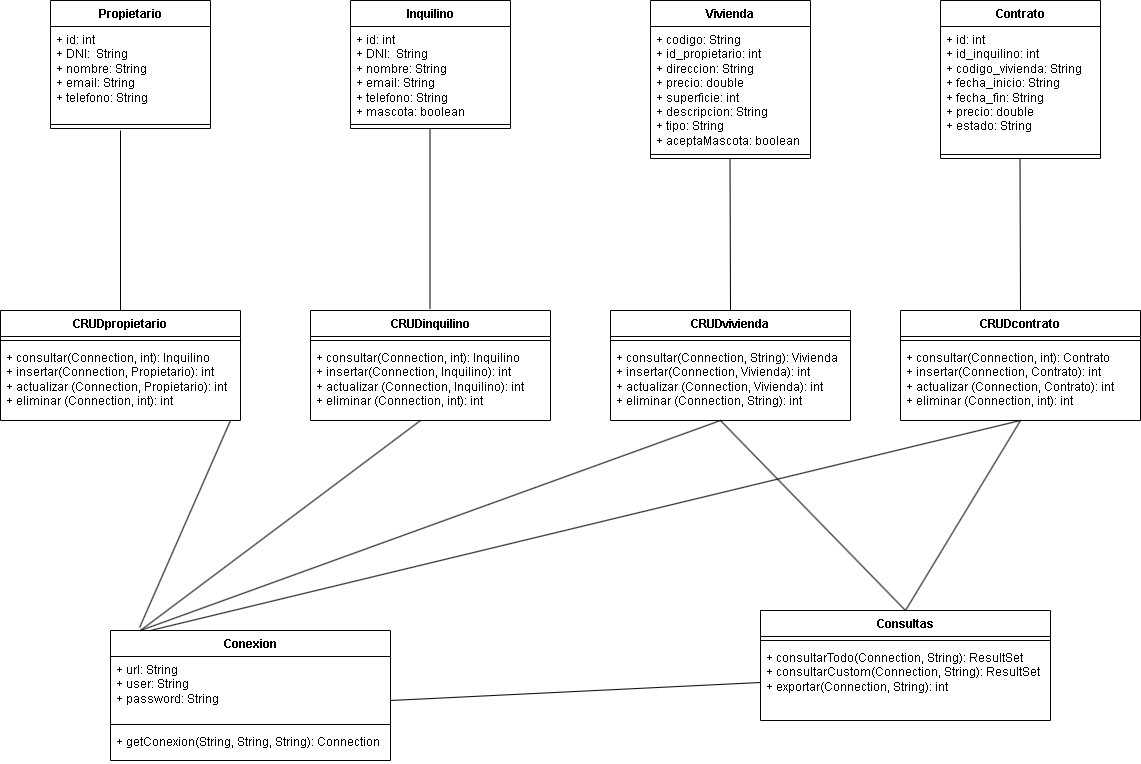

The diagram above was exported from draw.io. Its source (the exported page's mxGraphModel, read from the mxfile embedded in the PNG):
<mxGraphModel dx="1414" dy="777" grid="1" gridSize="10" guides="1" tooltips="1" connect="1" arrows="1" fold="1" page="1" pageScale="1" pageWidth="827" pageHeight="1169" background="#ffffff" math="0" shadow="0">
  <root>
    <mxCell id="WIyWlLk6GJQsqaUBKTNV-0" />
    <mxCell id="WIyWlLk6GJQsqaUBKTNV-1" parent="WIyWlLk6GJQsqaUBKTNV-0" />
    <mxCell id="Cqku67Zyqs7H8Z04C_3S-0" parent="WIyWlLk6GJQsqaUBKTNV-1" style="swimlane;fontStyle=1;align=center;verticalAlign=top;childLayout=stackLayout;horizontal=1;startSize=26;horizontalStack=0;resizeParent=1;resizeParentMax=0;resizeLast=0;collapsible=1;marginBottom=0;whiteSpace=wrap;html=1;" value="Propietario" vertex="1">
      <mxGeometry height="128" width="160" x="80" y="50" as="geometry" />
    </mxCell>
    <mxCell id="Cqku67Zyqs7H8Z04C_3S-1" parent="Cqku67Zyqs7H8Z04C_3S-0" style="text;strokeColor=none;fillColor=none;align=left;verticalAlign=top;spacingLeft=4;spacingRight=4;overflow=hidden;rotatable=0;points=[[0,0.5],[1,0.5]];portConstraint=eastwest;whiteSpace=wrap;html=1;" value="+ id: int&lt;div&gt;+ DNI:&amp;nbsp; String&lt;/div&gt;&lt;div&gt;+ nombre: String&lt;/div&gt;&lt;div&gt;+ email: String&lt;/div&gt;&lt;div&gt;+ telefono: String&lt;/div&gt;" vertex="1">
      <mxGeometry height="94" width="160" y="26" as="geometry" />
    </mxCell>
    <mxCell id="Cqku67Zyqs7H8Z04C_3S-2" parent="Cqku67Zyqs7H8Z04C_3S-0" style="line;strokeWidth=1;fillColor=none;align=left;verticalAlign=middle;spacingTop=-1;spacingLeft=3;spacingRight=3;rotatable=0;labelPosition=right;points=[];portConstraint=eastwest;strokeColor=inherit;" value="" vertex="1">
      <mxGeometry height="8" width="160" y="120" as="geometry" />
    </mxCell>
    <mxCell id="Cqku67Zyqs7H8Z04C_3S-4" parent="WIyWlLk6GJQsqaUBKTNV-1" style="swimlane;fontStyle=1;align=center;verticalAlign=top;childLayout=stackLayout;horizontal=1;startSize=26;horizontalStack=0;resizeParent=1;resizeParentMax=0;resizeLast=0;collapsible=1;marginBottom=0;whiteSpace=wrap;html=1;" value="Inquilino" vertex="1">
      <mxGeometry height="128" width="160" x="380" y="50" as="geometry" />
    </mxCell>
    <mxCell id="Cqku67Zyqs7H8Z04C_3S-5" parent="Cqku67Zyqs7H8Z04C_3S-4" style="text;strokeColor=none;fillColor=none;align=left;verticalAlign=top;spacingLeft=4;spacingRight=4;overflow=hidden;rotatable=0;points=[[0,0.5],[1,0.5]];portConstraint=eastwest;whiteSpace=wrap;html=1;" value="+ id: int&lt;div&gt;+ DNI:&amp;nbsp; String&lt;/div&gt;&lt;div&gt;+ nombre: String&lt;/div&gt;&lt;div&gt;+ email: String&lt;/div&gt;&lt;div&gt;+ telefono: String&lt;/div&gt;&lt;div&gt;+ mascota: boolean&lt;/div&gt;" vertex="1">
      <mxGeometry height="94" width="160" y="26" as="geometry" />
    </mxCell>
    <mxCell id="Cqku67Zyqs7H8Z04C_3S-6" parent="Cqku67Zyqs7H8Z04C_3S-4" style="line;strokeWidth=1;fillColor=none;align=left;verticalAlign=middle;spacingTop=-1;spacingLeft=3;spacingRight=3;rotatable=0;labelPosition=right;points=[];portConstraint=eastwest;strokeColor=inherit;" value="" vertex="1">
      <mxGeometry height="8" width="160" y="120" as="geometry" />
    </mxCell>
    <mxCell id="Cqku67Zyqs7H8Z04C_3S-7" parent="WIyWlLk6GJQsqaUBKTNV-1" style="swimlane;fontStyle=1;align=center;verticalAlign=top;childLayout=stackLayout;horizontal=1;startSize=26;horizontalStack=0;resizeParent=1;resizeParentMax=0;resizeLast=0;collapsible=1;marginBottom=0;whiteSpace=wrap;html=1;" value="Vivienda" vertex="1">
      <mxGeometry height="158" width="160" x="680" y="50" as="geometry" />
    </mxCell>
    <mxCell id="Cqku67Zyqs7H8Z04C_3S-8" parent="Cqku67Zyqs7H8Z04C_3S-7" style="text;strokeColor=none;fillColor=none;align=left;verticalAlign=top;spacingLeft=4;spacingRight=4;overflow=hidden;rotatable=0;points=[[0,0.5],[1,0.5]];portConstraint=eastwest;whiteSpace=wrap;html=1;" value="+ codigo: String&lt;div&gt;+ id_propietario: int&lt;/div&gt;&lt;div&gt;+ direccion: String&lt;/div&gt;&lt;div&gt;+ precio: double&lt;/div&gt;&lt;div&gt;+ superficie: int&lt;/div&gt;&lt;div&gt;+ descripcion: String&lt;/div&gt;&lt;div&gt;+ tipo: String&lt;/div&gt;&lt;div&gt;+ aceptaMascota: boolean&lt;/div&gt;" vertex="1">
      <mxGeometry height="124" width="160" y="26" as="geometry" />
    </mxCell>
    <mxCell id="Cqku67Zyqs7H8Z04C_3S-9" parent="Cqku67Zyqs7H8Z04C_3S-7" style="line;strokeWidth=1;fillColor=none;align=left;verticalAlign=middle;spacingTop=-1;spacingLeft=3;spacingRight=3;rotatable=0;labelPosition=right;points=[];portConstraint=eastwest;strokeColor=inherit;" value="" vertex="1">
      <mxGeometry height="8" width="160" y="150" as="geometry" />
    </mxCell>
    <mxCell id="Cqku67Zyqs7H8Z04C_3S-10" parent="WIyWlLk6GJQsqaUBKTNV-1" style="swimlane;fontStyle=1;align=center;verticalAlign=top;childLayout=stackLayout;horizontal=1;startSize=26;horizontalStack=0;resizeParent=1;resizeParentMax=0;resizeLast=0;collapsible=1;marginBottom=0;whiteSpace=wrap;html=1;" value="Contrato" vertex="1">
      <mxGeometry height="158" width="160" x="970" y="50" as="geometry" />
    </mxCell>
    <mxCell id="Cqku67Zyqs7H8Z04C_3S-11" parent="Cqku67Zyqs7H8Z04C_3S-10" style="text;strokeColor=none;fillColor=none;align=left;verticalAlign=top;spacingLeft=4;spacingRight=4;overflow=hidden;rotatable=0;points=[[0,0.5],[1,0.5]];portConstraint=eastwest;whiteSpace=wrap;html=1;" value="+ id: int&lt;div&gt;+ id_inquilino: int&lt;/div&gt;&lt;div&gt;+ codigo_vivienda: String&lt;/div&gt;&lt;div&gt;+ fecha_inicio: String&lt;/div&gt;&lt;div&gt;+ fecha_fin: String&lt;/div&gt;&lt;div&gt;+ precio: double&lt;/div&gt;&lt;div&gt;+ estado: String&lt;/div&gt;" vertex="1">
      <mxGeometry height="124" width="160" y="26" as="geometry" />
    </mxCell>
    <mxCell id="Cqku67Zyqs7H8Z04C_3S-12" parent="Cqku67Zyqs7H8Z04C_3S-10" style="line;strokeWidth=1;fillColor=none;align=left;verticalAlign=middle;spacingTop=-1;spacingLeft=3;spacingRight=3;rotatable=0;labelPosition=right;points=[];portConstraint=eastwest;strokeColor=inherit;" value="" vertex="1">
      <mxGeometry height="8" width="160" y="150" as="geometry" />
    </mxCell>
    <mxCell id="Cqku67Zyqs7H8Z04C_3S-17" parent="WIyWlLk6GJQsqaUBKTNV-1" style="swimlane;fontStyle=1;align=center;verticalAlign=top;childLayout=stackLayout;horizontal=1;startSize=26;horizontalStack=0;resizeParent=1;resizeParentMax=0;resizeLast=0;collapsible=1;marginBottom=0;whiteSpace=wrap;html=1;" value="CRUDpropietario" vertex="1">
      <mxGeometry height="110" width="240" x="30" y="360" as="geometry" />
    </mxCell>
    <mxCell id="Cqku67Zyqs7H8Z04C_3S-19" parent="Cqku67Zyqs7H8Z04C_3S-17" style="line;strokeWidth=1;fillColor=none;align=left;verticalAlign=middle;spacingTop=-1;spacingLeft=3;spacingRight=3;rotatable=0;labelPosition=right;points=[];portConstraint=eastwest;strokeColor=inherit;" value="" vertex="1">
      <mxGeometry height="8" width="240" y="26" as="geometry" />
    </mxCell>
    <mxCell id="Cqku67Zyqs7H8Z04C_3S-20" parent="Cqku67Zyqs7H8Z04C_3S-17" style="text;strokeColor=none;fillColor=none;align=left;verticalAlign=top;spacingLeft=4;spacingRight=4;overflow=hidden;rotatable=0;points=[[0,0.5],[1,0.5]];portConstraint=eastwest;whiteSpace=wrap;html=1;" value="+ consultar(Connection, int): Inquilino&lt;div&gt;+ insertar(Connection, Propietario): int&lt;/div&gt;&lt;div&gt;+ actualizar (Connection, Propietario): int&lt;/div&gt;&lt;div&gt;+ eliminar (Connection, int): int&lt;/div&gt;" vertex="1">
      <mxGeometry height="76" width="240" y="34" as="geometry" />
    </mxCell>
    <mxCell id="Cqku67Zyqs7H8Z04C_3S-25" parent="WIyWlLk6GJQsqaUBKTNV-1" style="swimlane;fontStyle=1;align=center;verticalAlign=top;childLayout=stackLayout;horizontal=1;startSize=26;horizontalStack=0;resizeParent=1;resizeParentMax=0;resizeLast=0;collapsible=1;marginBottom=0;whiteSpace=wrap;html=1;" value="CRUDinquilino" vertex="1">
      <mxGeometry height="110" width="240" x="340" y="360" as="geometry" />
    </mxCell>
    <mxCell id="Cqku67Zyqs7H8Z04C_3S-26" parent="Cqku67Zyqs7H8Z04C_3S-25" style="line;strokeWidth=1;fillColor=none;align=left;verticalAlign=middle;spacingTop=-1;spacingLeft=3;spacingRight=3;rotatable=0;labelPosition=right;points=[];portConstraint=eastwest;strokeColor=inherit;" value="" vertex="1">
      <mxGeometry height="8" width="240" y="26" as="geometry" />
    </mxCell>
    <mxCell id="Cqku67Zyqs7H8Z04C_3S-27" parent="Cqku67Zyqs7H8Z04C_3S-25" style="text;strokeColor=none;fillColor=none;align=left;verticalAlign=top;spacingLeft=4;spacingRight=4;overflow=hidden;rotatable=0;points=[[0,0.5],[1,0.5]];portConstraint=eastwest;whiteSpace=wrap;html=1;" value="+ consultar(Connection, int): Inquilino&lt;div&gt;+ insertar(Connection, Inquilino): int&lt;/div&gt;&lt;div&gt;+ actualizar (Connection, Inquilino): int&lt;/div&gt;&lt;div&gt;+ eliminar (Connection, int): int&lt;/div&gt;" vertex="1">
      <mxGeometry height="76" width="240" y="34" as="geometry" />
    </mxCell>
    <mxCell id="Cqku67Zyqs7H8Z04C_3S-51" edge="1" parent="Cqku67Zyqs7H8Z04C_3S-25" style="endArrow=none;html=1;rounded=0;entryX=0.104;entryY=-0.023;entryDx=0;entryDy=0;entryPerimeter=0;" target="Cqku67Zyqs7H8Z04C_3S-39" value="">
      <mxGeometry height="50" relative="1" width="50" as="geometry">
        <mxPoint x="-80" y="110" as="sourcePoint" />
        <mxPoint x="140" y="108" as="targetPoint" />
      </mxGeometry>
    </mxCell>
    <mxCell id="Cqku67Zyqs7H8Z04C_3S-28" parent="WIyWlLk6GJQsqaUBKTNV-1" style="swimlane;fontStyle=1;align=center;verticalAlign=top;childLayout=stackLayout;horizontal=1;startSize=26;horizontalStack=0;resizeParent=1;resizeParentMax=0;resizeLast=0;collapsible=1;marginBottom=0;whiteSpace=wrap;html=1;" value="CRUDvivienda" vertex="1">
      <mxGeometry height="110" width="240" x="640" y="360" as="geometry" />
    </mxCell>
    <mxCell id="Cqku67Zyqs7H8Z04C_3S-29" parent="Cqku67Zyqs7H8Z04C_3S-28" style="line;strokeWidth=1;fillColor=none;align=left;verticalAlign=middle;spacingTop=-1;spacingLeft=3;spacingRight=3;rotatable=0;labelPosition=right;points=[];portConstraint=eastwest;strokeColor=inherit;" value="" vertex="1">
      <mxGeometry height="8" width="240" y="26" as="geometry" />
    </mxCell>
    <mxCell id="Cqku67Zyqs7H8Z04C_3S-30" parent="Cqku67Zyqs7H8Z04C_3S-28" style="text;strokeColor=none;fillColor=none;align=left;verticalAlign=top;spacingLeft=4;spacingRight=4;overflow=hidden;rotatable=0;points=[[0,0.5],[1,0.5]];portConstraint=eastwest;whiteSpace=wrap;html=1;" value="+ consultar(Connection, String): Vivienda&lt;div&gt;+ insertar(Connection, Vivienda): int&lt;/div&gt;&lt;div&gt;+ actualizar (Connection, Vivienda): int&lt;/div&gt;&lt;div&gt;+ eliminar (Connection, String): int&lt;/div&gt;" vertex="1">
      <mxGeometry height="76" width="240" y="34" as="geometry" />
    </mxCell>
    <mxCell id="Cqku67Zyqs7H8Z04C_3S-31" parent="WIyWlLk6GJQsqaUBKTNV-1" style="swimlane;fontStyle=1;align=center;verticalAlign=top;childLayout=stackLayout;horizontal=1;startSize=26;horizontalStack=0;resizeParent=1;resizeParentMax=0;resizeLast=0;collapsible=1;marginBottom=0;whiteSpace=wrap;html=1;" value="CRUDcontrato" vertex="1">
      <mxGeometry height="110" width="240" x="930" y="360" as="geometry" />
    </mxCell>
    <mxCell id="Cqku67Zyqs7H8Z04C_3S-32" parent="Cqku67Zyqs7H8Z04C_3S-31" style="line;strokeWidth=1;fillColor=none;align=left;verticalAlign=middle;spacingTop=-1;spacingLeft=3;spacingRight=3;rotatable=0;labelPosition=right;points=[];portConstraint=eastwest;strokeColor=inherit;" value="" vertex="1">
      <mxGeometry height="8" width="240" y="26" as="geometry" />
    </mxCell>
    <mxCell id="Cqku67Zyqs7H8Z04C_3S-33" parent="Cqku67Zyqs7H8Z04C_3S-31" style="text;strokeColor=none;fillColor=none;align=left;verticalAlign=top;spacingLeft=4;spacingRight=4;overflow=hidden;rotatable=0;points=[[0,0.5],[1,0.5]];portConstraint=eastwest;whiteSpace=wrap;html=1;" value="+ consultar(Connection, int): Contrato&lt;div&gt;+ insertar(Connection, Contrato): int&lt;/div&gt;&lt;div&gt;+ actualizar (Connection, Contrato): int&lt;/div&gt;&lt;div&gt;+ eliminar (Connection, int): int&lt;/div&gt;" vertex="1">
      <mxGeometry height="76" width="240" y="34" as="geometry" />
    </mxCell>
    <mxCell id="Cqku67Zyqs7H8Z04C_3S-39" parent="WIyWlLk6GJQsqaUBKTNV-1" style="swimlane;fontStyle=1;align=center;verticalAlign=top;childLayout=stackLayout;horizontal=1;startSize=26;horizontalStack=0;resizeParent=1;resizeParentMax=0;resizeLast=0;collapsible=1;marginBottom=0;whiteSpace=wrap;html=1;" value="Conexion" vertex="1">
      <mxGeometry height="130" width="280" x="140" y="680" as="geometry" />
    </mxCell>
    <mxCell id="Cqku67Zyqs7H8Z04C_3S-40" parent="Cqku67Zyqs7H8Z04C_3S-39" style="text;strokeColor=none;fillColor=none;align=left;verticalAlign=top;spacingLeft=4;spacingRight=4;overflow=hidden;rotatable=0;points=[[0,0.5],[1,0.5]];portConstraint=eastwest;whiteSpace=wrap;html=1;" value="+ url: String&lt;div&gt;+ user: String&lt;/div&gt;&lt;div&gt;+ password: String&lt;/div&gt;" vertex="1">
      <mxGeometry height="64" width="280" y="26" as="geometry" />
    </mxCell>
    <mxCell id="Cqku67Zyqs7H8Z04C_3S-41" parent="Cqku67Zyqs7H8Z04C_3S-39" style="line;strokeWidth=1;fillColor=none;align=left;verticalAlign=middle;spacingTop=-1;spacingLeft=3;spacingRight=3;rotatable=0;labelPosition=right;points=[];portConstraint=eastwest;strokeColor=inherit;" value="" vertex="1">
      <mxGeometry height="8" width="280" y="90" as="geometry" />
    </mxCell>
    <mxCell id="Cqku67Zyqs7H8Z04C_3S-42" parent="Cqku67Zyqs7H8Z04C_3S-39" style="text;strokeColor=none;fillColor=none;align=left;verticalAlign=top;spacingLeft=4;spacingRight=4;overflow=hidden;rotatable=0;points=[[0,0.5],[1,0.5]];portConstraint=eastwest;whiteSpace=wrap;html=1;" value="+ getConexion(String, String, String): Connection" vertex="1">
      <mxGeometry height="32" width="280" y="98" as="geometry" />
    </mxCell>
    <mxCell id="Cqku67Zyqs7H8Z04C_3S-43" parent="WIyWlLk6GJQsqaUBKTNV-1" style="swimlane;fontStyle=1;align=center;verticalAlign=top;childLayout=stackLayout;horizontal=1;startSize=26;horizontalStack=0;resizeParent=1;resizeParentMax=0;resizeLast=0;collapsible=1;marginBottom=0;whiteSpace=wrap;html=1;" value="Consultas" vertex="1">
      <mxGeometry height="110" width="290" x="790" y="660" as="geometry" />
    </mxCell>
    <mxCell id="Cqku67Zyqs7H8Z04C_3S-44" parent="Cqku67Zyqs7H8Z04C_3S-43" style="line;strokeWidth=1;fillColor=none;align=left;verticalAlign=middle;spacingTop=-1;spacingLeft=3;spacingRight=3;rotatable=0;labelPosition=right;points=[];portConstraint=eastwest;strokeColor=inherit;" value="" vertex="1">
      <mxGeometry height="8" width="290" y="26" as="geometry" />
    </mxCell>
    <mxCell id="Cqku67Zyqs7H8Z04C_3S-45" parent="Cqku67Zyqs7H8Z04C_3S-43" style="text;strokeColor=none;fillColor=none;align=left;verticalAlign=top;spacingLeft=4;spacingRight=4;overflow=hidden;rotatable=0;points=[[0,0.5],[1,0.5]];portConstraint=eastwest;whiteSpace=wrap;html=1;" value="+ consultarTodo(Connection, String): ResultSet&lt;div&gt;+ consultarCustom(Connection, String): ResultSet&lt;/div&gt;&lt;div&gt;+ exportar(Connection, String): int&lt;/div&gt;&lt;div&gt;&lt;br&gt;&lt;/div&gt;" vertex="1">
      <mxGeometry height="76" width="290" y="34" as="geometry" />
    </mxCell>
    <mxCell id="Cqku67Zyqs7H8Z04C_3S-46" edge="1" parent="WIyWlLk6GJQsqaUBKTNV-1" source="Cqku67Zyqs7H8Z04C_3S-17" style="endArrow=none;html=1;rounded=0;" value="">
      <mxGeometry height="50" relative="1" width="50" as="geometry">
        <mxPoint x="160" y="350" as="sourcePoint" />
        <mxPoint x="150" y="180" as="targetPoint" />
      </mxGeometry>
    </mxCell>
    <mxCell id="Cqku67Zyqs7H8Z04C_3S-47" edge="1" parent="WIyWlLk6GJQsqaUBKTNV-1" style="endArrow=none;html=1;rounded=0;" value="">
      <mxGeometry height="50" relative="1" width="50" as="geometry">
        <mxPoint x="459.5" y="358" as="sourcePoint" />
        <mxPoint x="459.5" y="178" as="targetPoint" />
      </mxGeometry>
    </mxCell>
    <mxCell id="Cqku67Zyqs7H8Z04C_3S-48" edge="1" parent="WIyWlLk6GJQsqaUBKTNV-1" source="Cqku67Zyqs7H8Z04C_3S-28" style="endArrow=none;html=1;rounded=0;exitX=0.5;exitY=0;exitDx=0;exitDy=0;" value="">
      <mxGeometry height="50" relative="1" width="50" as="geometry">
        <mxPoint x="759.5" y="388" as="sourcePoint" />
        <mxPoint x="759.5" y="208" as="targetPoint" />
      </mxGeometry>
    </mxCell>
    <mxCell id="Cqku67Zyqs7H8Z04C_3S-49" edge="1" parent="WIyWlLk6GJQsqaUBKTNV-1" style="endArrow=none;html=1;rounded=0;" value="">
      <mxGeometry height="50" relative="1" width="50" as="geometry">
        <mxPoint x="1050" y="360" as="sourcePoint" />
        <mxPoint x="1049.5" y="208" as="targetPoint" />
      </mxGeometry>
    </mxCell>
    <mxCell id="Cqku67Zyqs7H8Z04C_3S-52" edge="1" parent="WIyWlLk6GJQsqaUBKTNV-1" style="endArrow=none;html=1;rounded=0;entryX=0.107;entryY=0;entryDx=0;entryDy=0;entryPerimeter=0;" target="Cqku67Zyqs7H8Z04C_3S-39" value="">
      <mxGeometry height="50" relative="1" width="50" as="geometry">
        <mxPoint x="450" y="470" as="sourcePoint" />
        <mxPoint x="730" y="650" as="targetPoint" />
      </mxGeometry>
    </mxCell>
    <mxCell id="Cqku67Zyqs7H8Z04C_3S-53" edge="1" parent="WIyWlLk6GJQsqaUBKTNV-1" style="endArrow=none;html=1;rounded=0;" value="">
      <mxGeometry height="50" relative="1" width="50" as="geometry">
        <mxPoint x="750" y="470" as="sourcePoint" />
        <mxPoint x="170" y="680" as="targetPoint" />
      </mxGeometry>
    </mxCell>
    <mxCell id="Cqku67Zyqs7H8Z04C_3S-54" edge="1" parent="WIyWlLk6GJQsqaUBKTNV-1" style="endArrow=none;html=1;rounded=0;" value="">
      <mxGeometry height="50" relative="1" width="50" as="geometry">
        <mxPoint x="1050" y="470" as="sourcePoint" />
        <mxPoint x="180" y="680" as="targetPoint" />
      </mxGeometry>
    </mxCell>
    <mxCell id="Cqku67Zyqs7H8Z04C_3S-55" edge="1" parent="WIyWlLk6GJQsqaUBKTNV-1" style="endArrow=none;html=1;rounded=0;entryX=0.5;entryY=0;entryDx=0;entryDy=0;" target="Cqku67Zyqs7H8Z04C_3S-43" value="">
      <mxGeometry height="50" relative="1" width="50" as="geometry">
        <mxPoint x="750" y="470" as="sourcePoint" />
        <mxPoint x="510" y="590" as="targetPoint" />
      </mxGeometry>
    </mxCell>
    <mxCell id="Cqku67Zyqs7H8Z04C_3S-57" edge="1" parent="WIyWlLk6GJQsqaUBKTNV-1" style="endArrow=none;html=1;rounded=0;entryX=0.5;entryY=0;entryDx=0;entryDy=0;" target="Cqku67Zyqs7H8Z04C_3S-43" value="">
      <mxGeometry height="50" relative="1" width="50" as="geometry">
        <mxPoint x="1050" y="470" as="sourcePoint" />
        <mxPoint x="1235" y="660" as="targetPoint" />
      </mxGeometry>
    </mxCell>
    <mxCell id="Cqku67Zyqs7H8Z04C_3S-58" edge="1" parent="WIyWlLk6GJQsqaUBKTNV-1" source="Cqku67Zyqs7H8Z04C_3S-45" style="endArrow=none;html=1;rounded=0;exitX=0;exitY=0.5;exitDx=0;exitDy=0;" value="">
      <mxGeometry height="50" relative="1" width="50" as="geometry">
        <mxPoint x="1000" y="540" as="sourcePoint" />
        <mxPoint x="420" y="750" as="targetPoint" />
      </mxGeometry>
    </mxCell>
  </root>
</mxGraphModel>